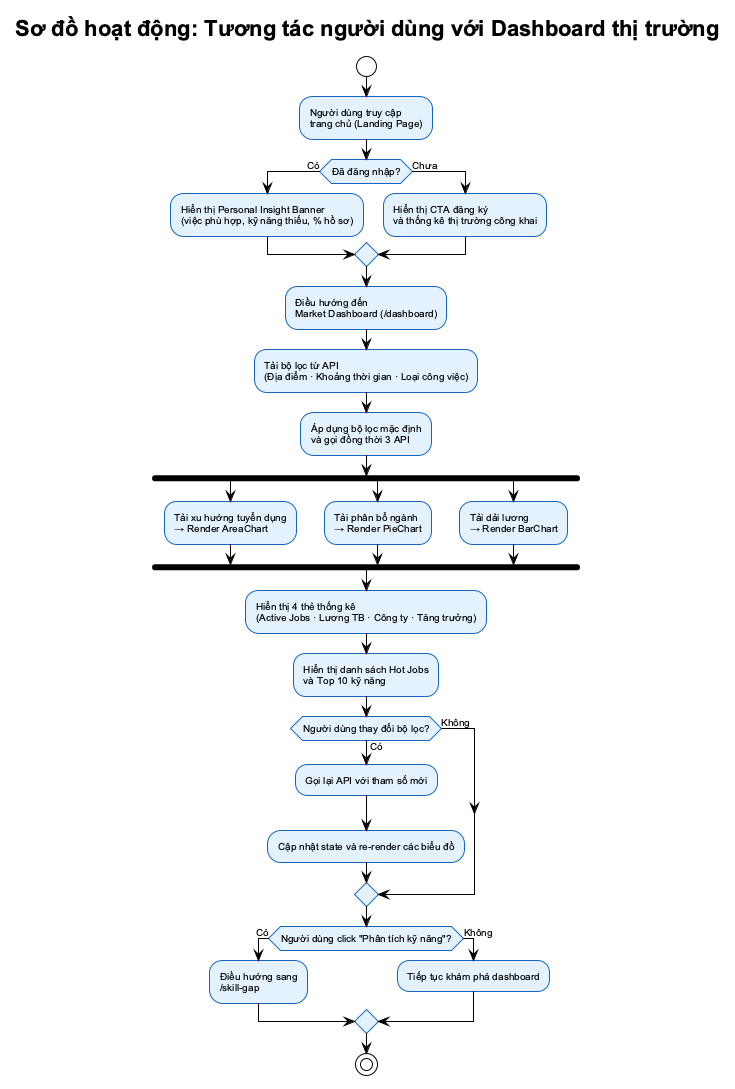

The diagram above was rendered by PlantUML. Its source (embedded in the PNG):
@startuml ui_dashboard_flow
!theme plain
skinparam defaultFontSize 10
skinparam defaultFontName Arial
skinparam backgroundColor #FFFFFF
skinparam activity {
    BackgroundColor #E3F2FD
    BorderColor #1565C0
    FontSize 10
}
skinparam diamond {
    BackgroundColor #FFF8E1
    BorderColor #E65100
}

title Sơ đồ hoạt động: Tương tác người dùng với Dashboard thị trường

start

:Người dùng truy cập\ntrang chủ (Landing Page);

if (Đã đăng nhập?) then (Có)
    :Hiển thị Personal Insight Banner\n(việc phù hợp, kỹ năng thiếu, % hồ sơ);
else (Chưa)
    :Hiển thị CTA đăng ký\nvà thống kê thị trường công khai;
endif

:Điều hướng đến\nMarket Dashboard (/dashboard);

:Tải bộ lọc từ API\n(Địa điểm · Khoảng thời gian · Loại công việc);

:Áp dụng bộ lọc mặc định\nvà gọi đồng thời 3 API;

fork
    :Tải xu hướng tuyển dụng\n→ Render AreaChart;
fork again
    :Tải phân bổ ngành\n→ Render PieChart;
fork again
    :Tải dải lương\n→ Render BarChart;
end fork

:Hiển thị 4 thẻ thống kê\n(Active Jobs · Lương TB · Công ty · Tăng trưởng);

:Hiển thị danh sách Hot Jobs\nvà Top 10 kỹ năng;

if (Người dùng thay đổi bộ lọc?) then (Có)
    :Gọi lại API với tham số mới;
    :Cập nhật state và re-render các biểu đồ;
else (Không)
endif

if (Người dùng click "Phân tích kỹ năng"?) then (Có)
    :Điều hướng sang\n/skill-gap;
else (Không)
    :Tiếp tục khám phá dashboard;
endif

stop

@enduml